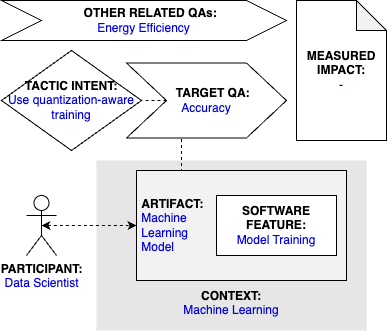

The diagram above was exported from draw.io. Its source (the exported page's mxGraphModel, read from the mxfile embedded in the PNG):
<mxGraphModel dx="1541" dy="897" grid="1" gridSize="10" guides="1" tooltips="1" connect="1" arrows="1" fold="1" page="1" pageScale="1" pageWidth="827" pageHeight="1169" math="0" shadow="0">
  <root>
    <mxCell id="0" />
    <mxCell id="1" parent="0" />
    <mxCell id="qT-0_r0VVRt_dCbUm55m-2" value="&lt;b&gt;PARTICIPANT:&lt;/b&gt;&lt;br&gt;&lt;font color=&quot;#0000de&quot;&gt;Data Scientist&lt;/font&gt;" style="shape=umlActor;verticalLabelPosition=bottom;verticalAlign=top;html=1;outlineConnect=0;" parent="1" vertex="1">
      <mxGeometry x="185" y="225" width="30" height="60" as="geometry" />
    </mxCell>
    <mxCell id="qT-0_r0VVRt_dCbUm55m-3" value="&lt;br&gt;&lt;br&gt;&lt;br&gt;&lt;br&gt;&lt;br&gt;&lt;br&gt;&lt;br&gt;&lt;br&gt;&lt;b&gt;&lt;font color=&quot;#000000&quot;&gt;CONTEXT:&lt;/font&gt;&lt;/b&gt;&lt;br&gt;Machine Learning" style="rounded=0;whiteSpace=wrap;html=1;fontColor=#0000DE;fillColor=#E6E6E6;strokeColor=none;" parent="1" vertex="1">
      <mxGeometry x="255" y="190" width="270" height="170" as="geometry" />
    </mxCell>
    <mxCell id="0PLh7_-vrQbvHsDU2Hkp-3" style="edgeStyle=orthogonalEdgeStyle;rounded=0;orthogonalLoop=1;jettySize=auto;html=1;exitX=0.25;exitY=0;exitDx=0;exitDy=0;entryX=0.344;entryY=0.988;entryDx=0;entryDy=0;entryPerimeter=0;endArrow=none;endFill=0;dashed=1;" parent="1" source="qT-0_r0VVRt_dCbUm55m-4" target="qT-0_r0VVRt_dCbUm55m-9" edge="1">
      <mxGeometry relative="1" as="geometry" />
    </mxCell>
    <mxCell id="qT-0_r0VVRt_dCbUm55m-4" value="&lt;b&gt;&lt;font color=&quot;#000000&quot;&gt;&amp;nbsp;ARTIFACT:&lt;/font&gt;&lt;/b&gt;&lt;br&gt;&amp;nbsp;Machine&lt;br&gt;&amp;nbsp;Learning&lt;br&gt;&amp;nbsp;Model" style="rounded=0;whiteSpace=wrap;html=1;fontColor=#0000DE;fillColor=#F2F2F2;align=left;" parent="1" vertex="1">
      <mxGeometry x="295" y="200" width="210" height="110" as="geometry" />
    </mxCell>
    <mxCell id="qT-0_r0VVRt_dCbUm55m-5" style="edgeStyle=orthogonalEdgeStyle;rounded=0;orthogonalLoop=1;jettySize=auto;html=1;exitX=0.5;exitY=0.5;exitDx=0;exitDy=0;exitPerimeter=0;entryX=0;entryY=0.5;entryDx=0;entryDy=0;fontColor=#0000DE;startArrow=classic;startFill=1;dashed=1;" parent="1" source="qT-0_r0VVRt_dCbUm55m-2" target="qT-0_r0VVRt_dCbUm55m-4" edge="1">
      <mxGeometry relative="1" as="geometry" />
    </mxCell>
    <mxCell id="qT-0_r0VVRt_dCbUm55m-7" value="&lt;b&gt;SOFTWARE&lt;br&gt;FEATURE:&lt;br&gt;&lt;/b&gt;&lt;font color=&quot;#0000ed&quot;&gt;Model Training&lt;/font&gt;" style="rounded=0;whiteSpace=wrap;html=1;fontColor=#000000;fillColor=#FFFFFF;" parent="1" vertex="1">
      <mxGeometry x="375" y="225" width="120" height="60" as="geometry" />
    </mxCell>
    <mxCell id="qT-0_r0VVRt_dCbUm55m-8" value="&lt;b&gt;&lt;font color=&quot;#000000&quot;&gt;TACTIC INTENT:&lt;/font&gt;&lt;/b&gt;&lt;br&gt;&lt;div&gt;Use quantization-aware training&lt;/div&gt;" style="rhombus;whiteSpace=wrap;html=1;fontColor=#0000DE;fillColor=#FFFFFF;" parent="1" vertex="1">
      <mxGeometry x="160" y="80" width="140" height="100" as="geometry" />
    </mxCell>
    <mxCell id="0PLh7_-vrQbvHsDU2Hkp-4" style="edgeStyle=orthogonalEdgeStyle;rounded=0;orthogonalLoop=1;jettySize=auto;html=1;exitX=0;exitY=0.5;exitDx=0;exitDy=0;entryX=1;entryY=0.5;entryDx=0;entryDy=0;dashed=1;endArrow=none;endFill=0;" parent="1" source="qT-0_r0VVRt_dCbUm55m-9" target="qT-0_r0VVRt_dCbUm55m-8" edge="1">
      <mxGeometry relative="1" as="geometry" />
    </mxCell>
    <mxCell id="qT-0_r0VVRt_dCbUm55m-9" value="&lt;b&gt;&amp;nbsp; &amp;nbsp; TARGET QA:&lt;/b&gt;&lt;br&gt;&lt;font color=&quot;#0000de&quot;&gt;Accuracy&lt;/font&gt;" style="shape=step;perimeter=stepPerimeter;whiteSpace=wrap;html=1;fixedSize=1;fontColor=#000000;fillColor=#FFFFFF;size=40;" parent="1" vertex="1">
      <mxGeometry x="285" y="92.5" width="160" height="75" as="geometry" />
    </mxCell>
    <mxCell id="0PLh7_-vrQbvHsDU2Hkp-1" value="&lt;b&gt;&amp;nbsp; &amp;nbsp; OTHER RELATED QAs:&lt;/b&gt;&lt;br&gt;&lt;div&gt;&lt;font color=&quot;#0000ed&quot;&gt;Energy Efficiency&lt;/font&gt;&lt;/div&gt;" style="shape=step;perimeter=stepPerimeter;whiteSpace=wrap;html=1;fixedSize=1;fontColor=#000000;fillColor=#FFFFFF;size=40;" parent="1" vertex="1">
      <mxGeometry x="160" y="30" width="285" height="40" as="geometry" />
    </mxCell>
    <mxCell id="0PLh7_-vrQbvHsDU2Hkp-2" value="&lt;b&gt;MEASURED&lt;/b&gt;&lt;br&gt;&lt;b&gt;IMPACT:&lt;/b&gt;&lt;br&gt;&lt;font color=&quot;#0000de&quot;&gt;-&lt;/font&gt;" style="shape=note;whiteSpace=wrap;html=1;backgroundOutline=1;darkOpacity=0.05;" parent="1" vertex="1">
      <mxGeometry x="455" y="30" width="90" height="140" as="geometry" />
    </mxCell>
  </root>
</mxGraphModel>